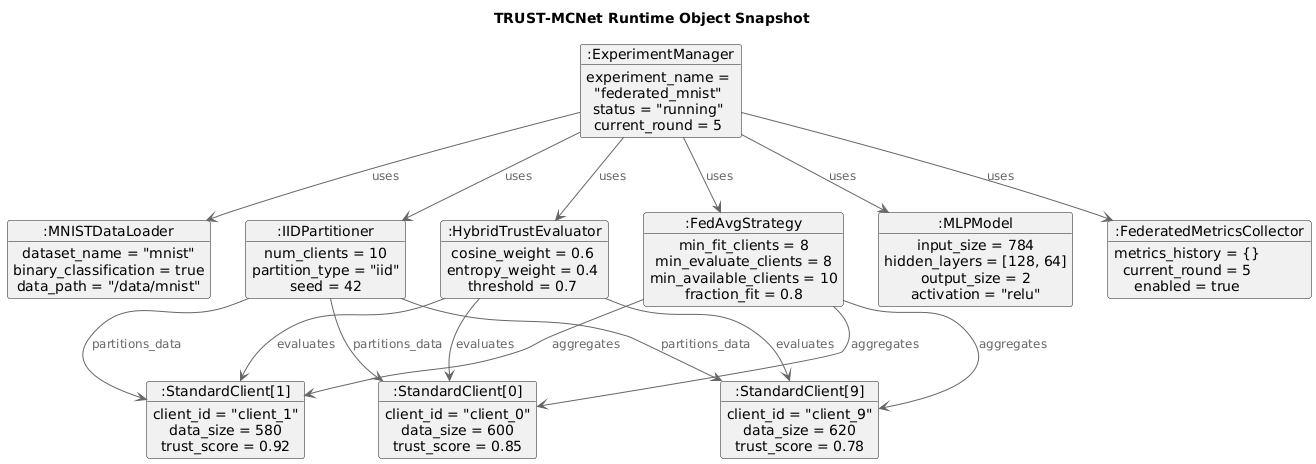

The diagram above was rendered by PlantUML. Its source (embedded in the PNG):
@startuml
!include <C4/C4_Component>

title TRUST-MCNet Runtime Object Snapshot

object ":ExperimentManager" as exp_mgr {
    experiment_name = "federated_mnist"
    status = "running"
    current_round = 5
}

object ":MNISTDataLoader" as mnist_loader {
    dataset_name = "mnist"
    binary_classification = true
    data_path = "/data/mnist"
}

object ":IIDPartitioner" as iid_partitioner {
    num_clients = 10
    partition_type = "iid"
    seed = 42
}

object ":MLPModel" as mlp_model {
    input_size = 784
    hidden_layers = [128, 64]
    output_size = 2
    activation = "relu"
}

object ":FedAvgStrategy" as fedavg_strategy {
    min_fit_clients = 8
    min_evaluate_clients = 8
    min_available_clients = 10
    fraction_fit = 0.8
}

object ":HybridTrustEvaluator" as hybrid_trust {
    cosine_weight = 0.6
    entropy_weight = 0.4
    threshold = 0.7
}

object ":FederatedMetricsCollector" as fl_metrics {
    metrics_history = {}
    current_round = 5
    enabled = true
}

object ":StandardClient[0]" as client_0 {
    client_id = "client_0"
    data_size = 600
    trust_score = 0.85
}

object ":StandardClient[1]" as client_1 {
    client_id = "client_1" 
    data_size = 580
    trust_score = 0.92
}

object ":StandardClient[9]" as client_9 {
    client_id = "client_9"
    data_size = 620
    trust_score = 0.78
}

' Object relationships
exp_mgr --> mnist_loader : uses
exp_mgr --> iid_partitioner : uses
exp_mgr --> mlp_model : uses
exp_mgr --> fedavg_strategy : uses
exp_mgr --> hybrid_trust : uses
exp_mgr --> fl_metrics : uses

fedavg_strategy --> client_0 : aggregates
fedavg_strategy --> client_1 : aggregates
fedavg_strategy --> client_9 : aggregates

hybrid_trust --> client_0 : evaluates
hybrid_trust --> client_1 : evaluates
hybrid_trust --> client_9 : evaluates

iid_partitioner --> client_0 : partitions_data
iid_partitioner --> client_1 : partitions_data
iid_partitioner --> client_9 : partitions_data
@enduml